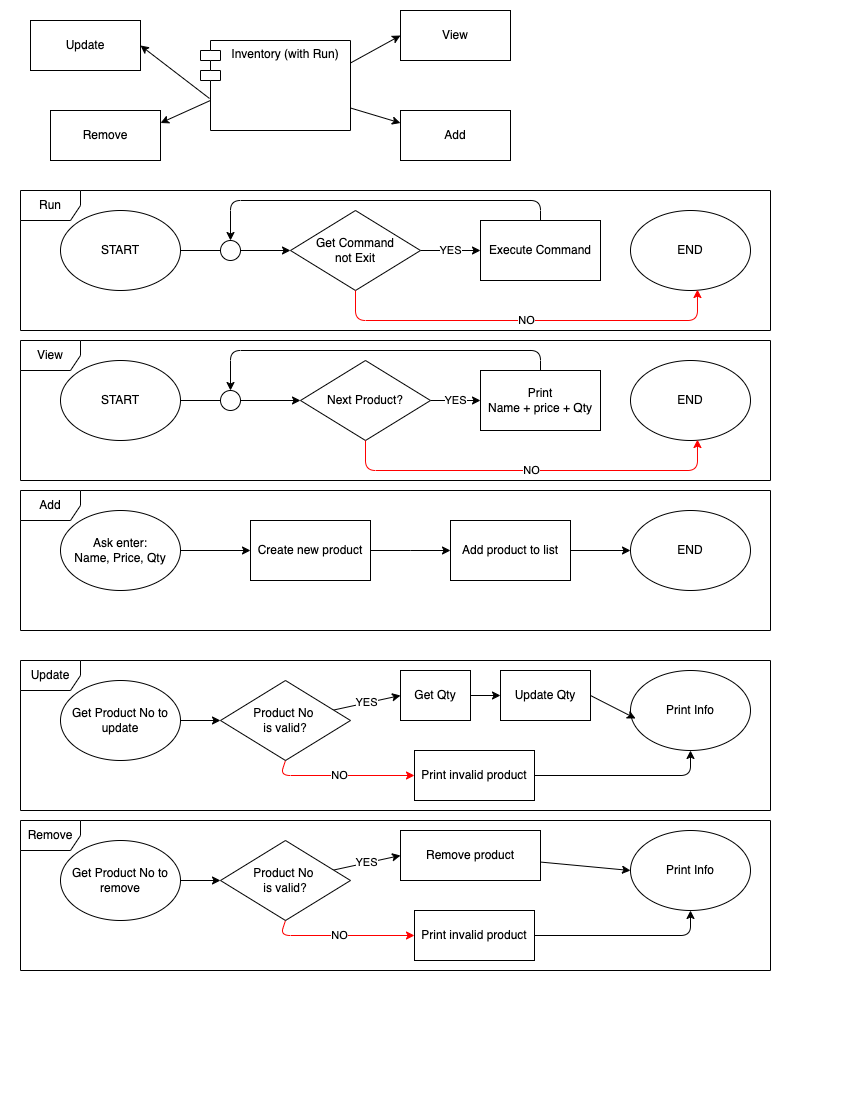

The diagram above was exported from draw.io. Its source (the exported page's mxGraphModel, read from the mxfile embedded in the PNG):
<mxGraphModel dx="954" dy="605" grid="1" gridSize="10" guides="1" tooltips="1" connect="1" arrows="1" fold="1" page="1" pageScale="1" pageWidth="850" pageHeight="1100" math="0" shadow="0">
  <root>
    <mxCell id="0" />
    <mxCell id="1" parent="0" />
    <mxCell id="eebEymiPcf9hJzysY4pm-63" value="Run" style="shape=umlFrame;whiteSpace=wrap;html=1;pointerEvents=0;" vertex="1" parent="1">
      <mxGeometry x="20" y="190" width="750" height="140" as="geometry" />
    </mxCell>
    <mxCell id="eebEymiPcf9hJzysY4pm-64" value="" style="edgeStyle=none;html=1;" edge="1" parent="1" source="eebEymiPcf9hJzysY4pm-65" target="eebEymiPcf9hJzysY4pm-67">
      <mxGeometry relative="1" as="geometry" />
    </mxCell>
    <mxCell id="eebEymiPcf9hJzysY4pm-65" value="START" style="ellipse;whiteSpace=wrap;html=1;" vertex="1" parent="1">
      <mxGeometry x="60" y="210" width="120" height="80" as="geometry" />
    </mxCell>
    <mxCell id="eebEymiPcf9hJzysY4pm-66" value="YES" style="edgeStyle=none;html=1;entryX=0;entryY=0.5;entryDx=0;entryDy=0;" edge="1" parent="1" source="eebEymiPcf9hJzysY4pm-67" target="eebEymiPcf9hJzysY4pm-71">
      <mxGeometry relative="1" as="geometry" />
    </mxCell>
    <mxCell id="eebEymiPcf9hJzysY4pm-67" value="Get Command&lt;div&gt;not Exit&lt;/div&gt;" style="rhombus;whiteSpace=wrap;html=1;" vertex="1" parent="1">
      <mxGeometry x="290" y="210" width="130" height="80" as="geometry" />
    </mxCell>
    <mxCell id="eebEymiPcf9hJzysY4pm-68" value="END" style="ellipse;whiteSpace=wrap;html=1;" vertex="1" parent="1">
      <mxGeometry x="630" y="210" width="120" height="80" as="geometry" />
    </mxCell>
    <mxCell id="eebEymiPcf9hJzysY4pm-69" value="" style="ellipse;whiteSpace=wrap;html=1;aspect=fixed;" vertex="1" parent="1">
      <mxGeometry x="220" y="240" width="20" height="20" as="geometry" />
    </mxCell>
    <mxCell id="eebEymiPcf9hJzysY4pm-70" style="edgeStyle=none;html=1;exitX=0.5;exitY=0;exitDx=0;exitDy=0;entryX=0.5;entryY=0;entryDx=0;entryDy=0;" edge="1" parent="1" source="eebEymiPcf9hJzysY4pm-71" target="eebEymiPcf9hJzysY4pm-69">
      <mxGeometry relative="1" as="geometry">
        <Array as="points">
          <mxPoint x="540" y="200" />
          <mxPoint x="230" y="200" />
        </Array>
      </mxGeometry>
    </mxCell>
    <mxCell id="eebEymiPcf9hJzysY4pm-71" value="Execute Command" style="rounded=0;whiteSpace=wrap;html=1;" vertex="1" parent="1">
      <mxGeometry x="480" y="220" width="120" height="60" as="geometry" />
    </mxCell>
    <mxCell id="eebEymiPcf9hJzysY4pm-72" value="NO" style="edgeStyle=none;html=1;exitX=0.5;exitY=1;exitDx=0;exitDy=0;entryX=0.558;entryY=0.988;entryDx=0;entryDy=0;entryPerimeter=0;strokeColor=#FF0000;" edge="1" parent="1" source="eebEymiPcf9hJzysY4pm-67" target="eebEymiPcf9hJzysY4pm-68">
      <mxGeometry relative="1" as="geometry">
        <Array as="points">
          <mxPoint x="355" y="320" />
          <mxPoint x="697" y="320" />
        </Array>
      </mxGeometry>
    </mxCell>
    <mxCell id="eebEymiPcf9hJzysY4pm-73" value="View" style="shape=umlFrame;whiteSpace=wrap;html=1;pointerEvents=0;" vertex="1" parent="1">
      <mxGeometry x="20" y="340" width="750" height="140" as="geometry" />
    </mxCell>
    <mxCell id="eebEymiPcf9hJzysY4pm-74" value="" style="edgeStyle=none;html=1;" edge="1" parent="1" source="eebEymiPcf9hJzysY4pm-75" target="eebEymiPcf9hJzysY4pm-77">
      <mxGeometry relative="1" as="geometry" />
    </mxCell>
    <mxCell id="eebEymiPcf9hJzysY4pm-75" value="START" style="ellipse;whiteSpace=wrap;html=1;" vertex="1" parent="1">
      <mxGeometry x="60" y="360" width="120" height="80" as="geometry" />
    </mxCell>
    <mxCell id="eebEymiPcf9hJzysY4pm-76" value="YES" style="edgeStyle=none;html=1;entryX=0;entryY=0.5;entryDx=0;entryDy=0;" edge="1" parent="1" source="eebEymiPcf9hJzysY4pm-77" target="eebEymiPcf9hJzysY4pm-81">
      <mxGeometry relative="1" as="geometry" />
    </mxCell>
    <mxCell id="eebEymiPcf9hJzysY4pm-77" value="Next Product?" style="rhombus;whiteSpace=wrap;html=1;" vertex="1" parent="1">
      <mxGeometry x="300" y="360" width="130" height="80" as="geometry" />
    </mxCell>
    <mxCell id="eebEymiPcf9hJzysY4pm-78" value="END" style="ellipse;whiteSpace=wrap;html=1;" vertex="1" parent="1">
      <mxGeometry x="630" y="360" width="120" height="80" as="geometry" />
    </mxCell>
    <mxCell id="eebEymiPcf9hJzysY4pm-79" value="" style="ellipse;whiteSpace=wrap;html=1;aspect=fixed;" vertex="1" parent="1">
      <mxGeometry x="220" y="390" width="20" height="20" as="geometry" />
    </mxCell>
    <mxCell id="eebEymiPcf9hJzysY4pm-80" style="edgeStyle=none;html=1;exitX=0.5;exitY=0;exitDx=0;exitDy=0;entryX=0.5;entryY=0;entryDx=0;entryDy=0;" edge="1" parent="1" source="eebEymiPcf9hJzysY4pm-81" target="eebEymiPcf9hJzysY4pm-79">
      <mxGeometry relative="1" as="geometry">
        <Array as="points">
          <mxPoint x="540" y="350" />
          <mxPoint x="230" y="350" />
        </Array>
      </mxGeometry>
    </mxCell>
    <mxCell id="eebEymiPcf9hJzysY4pm-81" value="Print&lt;div&gt;Name + price + Qty&lt;/div&gt;" style="rounded=0;whiteSpace=wrap;html=1;" vertex="1" parent="1">
      <mxGeometry x="480" y="370" width="120" height="60" as="geometry" />
    </mxCell>
    <mxCell id="eebEymiPcf9hJzysY4pm-82" value="NO" style="edgeStyle=none;html=1;exitX=0.5;exitY=1;exitDx=0;exitDy=0;entryX=0.558;entryY=0.988;entryDx=0;entryDy=0;entryPerimeter=0;strokeColor=#FF0000;" edge="1" parent="1" source="eebEymiPcf9hJzysY4pm-77" target="eebEymiPcf9hJzysY4pm-78">
      <mxGeometry relative="1" as="geometry">
        <Array as="points">
          <mxPoint x="365" y="470" />
          <mxPoint x="697" y="470" />
        </Array>
      </mxGeometry>
    </mxCell>
    <mxCell id="eebEymiPcf9hJzysY4pm-83" value="Update" style="shape=umlFrame;whiteSpace=wrap;html=1;pointerEvents=0;" vertex="1" parent="1">
      <mxGeometry x="20" y="660" width="750" height="150" as="geometry" />
    </mxCell>
    <mxCell id="eebEymiPcf9hJzysY4pm-84" value="" style="edgeStyle=none;html=1;" edge="1" parent="1" source="eebEymiPcf9hJzysY4pm-85" target="eebEymiPcf9hJzysY4pm-88">
      <mxGeometry relative="1" as="geometry" />
    </mxCell>
    <mxCell id="eebEymiPcf9hJzysY4pm-85" value="Get Product No to&lt;div&gt;update&lt;/div&gt;" style="ellipse;whiteSpace=wrap;html=1;" vertex="1" parent="1">
      <mxGeometry x="60" y="680" width="120" height="80" as="geometry" />
    </mxCell>
    <mxCell id="eebEymiPcf9hJzysY4pm-86" value="NO" style="edgeStyle=none;html=1;exitX=0.5;exitY=1;exitDx=0;exitDy=0;entryX=0;entryY=0.5;entryDx=0;entryDy=0;strokeColor=#FF0000;" edge="1" parent="1" source="eebEymiPcf9hJzysY4pm-88" target="eebEymiPcf9hJzysY4pm-92">
      <mxGeometry relative="1" as="geometry">
        <Array as="points">
          <mxPoint x="280" y="775" />
        </Array>
      </mxGeometry>
    </mxCell>
    <mxCell id="eebEymiPcf9hJzysY4pm-87" value="YES" style="edgeStyle=none;html=1;entryX=0;entryY=0.5;entryDx=0;entryDy=0;" edge="1" parent="1" source="eebEymiPcf9hJzysY4pm-88" target="eebEymiPcf9hJzysY4pm-94">
      <mxGeometry relative="1" as="geometry" />
    </mxCell>
    <mxCell id="eebEymiPcf9hJzysY4pm-88" value="Product No&amp;nbsp;&lt;div&gt;is valid?&lt;/div&gt;" style="rhombus;whiteSpace=wrap;html=1;" vertex="1" parent="1">
      <mxGeometry x="220" y="680" width="130" height="80" as="geometry" />
    </mxCell>
    <mxCell id="eebEymiPcf9hJzysY4pm-89" value="Print Info" style="ellipse;whiteSpace=wrap;html=1;" vertex="1" parent="1">
      <mxGeometry x="630" y="670" width="120" height="80" as="geometry" />
    </mxCell>
    <mxCell id="eebEymiPcf9hJzysY4pm-90" style="edgeStyle=none;html=1;entryX=0.042;entryY=0.6;entryDx=0;entryDy=0;entryPerimeter=0;exitX=1;exitY=0.5;exitDx=0;exitDy=0;" edge="1" parent="1" source="eebEymiPcf9hJzysY4pm-95" target="eebEymiPcf9hJzysY4pm-89">
      <mxGeometry relative="1" as="geometry">
        <mxPoint x="580" y="720" as="sourcePoint" />
      </mxGeometry>
    </mxCell>
    <mxCell id="eebEymiPcf9hJzysY4pm-91" style="edgeStyle=none;html=1;entryX=0.5;entryY=1;entryDx=0;entryDy=0;exitX=1;exitY=0.5;exitDx=0;exitDy=0;" edge="1" parent="1" source="eebEymiPcf9hJzysY4pm-92" target="eebEymiPcf9hJzysY4pm-89">
      <mxGeometry relative="1" as="geometry">
        <mxPoint x="540" y="770" as="sourcePoint" />
        <Array as="points">
          <mxPoint x="690" y="775" />
        </Array>
      </mxGeometry>
    </mxCell>
    <mxCell id="eebEymiPcf9hJzysY4pm-92" value="Print invalid product" style="rounded=0;whiteSpace=wrap;html=1;" vertex="1" parent="1">
      <mxGeometry x="414" y="750" width="120" height="50" as="geometry" />
    </mxCell>
    <mxCell id="eebEymiPcf9hJzysY4pm-93" style="edgeStyle=none;html=1;entryX=0;entryY=0.5;entryDx=0;entryDy=0;" edge="1" parent="1" source="eebEymiPcf9hJzysY4pm-94" target="eebEymiPcf9hJzysY4pm-95">
      <mxGeometry relative="1" as="geometry" />
    </mxCell>
    <mxCell id="eebEymiPcf9hJzysY4pm-94" value="Get Qty" style="rounded=0;whiteSpace=wrap;html=1;" vertex="1" parent="1">
      <mxGeometry x="400" y="670" width="70" height="50" as="geometry" />
    </mxCell>
    <mxCell id="eebEymiPcf9hJzysY4pm-95" value="Update Qty" style="rounded=0;whiteSpace=wrap;html=1;" vertex="1" parent="1">
      <mxGeometry x="500" y="670" width="90" height="50" as="geometry" />
    </mxCell>
    <mxCell id="eebEymiPcf9hJzysY4pm-96" value="Remove" style="shape=umlFrame;whiteSpace=wrap;html=1;pointerEvents=0;" vertex="1" parent="1">
      <mxGeometry x="20" y="820" width="750" height="150" as="geometry" />
    </mxCell>
    <mxCell id="eebEymiPcf9hJzysY4pm-97" value="" style="edgeStyle=none;html=1;" edge="1" parent="1" source="eebEymiPcf9hJzysY4pm-98" target="eebEymiPcf9hJzysY4pm-101">
      <mxGeometry relative="1" as="geometry" />
    </mxCell>
    <mxCell id="eebEymiPcf9hJzysY4pm-98" value="Get Product No to&lt;div&gt;remove&lt;/div&gt;" style="ellipse;whiteSpace=wrap;html=1;" vertex="1" parent="1">
      <mxGeometry x="60" y="840" width="120" height="80" as="geometry" />
    </mxCell>
    <mxCell id="eebEymiPcf9hJzysY4pm-99" value="NO" style="edgeStyle=none;html=1;exitX=0.5;exitY=1;exitDx=0;exitDy=0;entryX=0;entryY=0.5;entryDx=0;entryDy=0;strokeColor=#FF0000;" edge="1" parent="1" source="eebEymiPcf9hJzysY4pm-101" target="eebEymiPcf9hJzysY4pm-104">
      <mxGeometry relative="1" as="geometry">
        <Array as="points">
          <mxPoint x="280" y="935" />
        </Array>
      </mxGeometry>
    </mxCell>
    <mxCell id="eebEymiPcf9hJzysY4pm-100" value="YES" style="edgeStyle=none;html=1;entryX=0;entryY=0.5;entryDx=0;entryDy=0;" edge="1" parent="1" source="eebEymiPcf9hJzysY4pm-101" target="eebEymiPcf9hJzysY4pm-106">
      <mxGeometry relative="1" as="geometry" />
    </mxCell>
    <mxCell id="eebEymiPcf9hJzysY4pm-101" value="Product No&amp;nbsp;&lt;div&gt;is valid?&lt;/div&gt;" style="rhombus;whiteSpace=wrap;html=1;" vertex="1" parent="1">
      <mxGeometry x="220" y="840" width="130" height="80" as="geometry" />
    </mxCell>
    <mxCell id="eebEymiPcf9hJzysY4pm-102" value="Print Info" style="ellipse;whiteSpace=wrap;html=1;" vertex="1" parent="1">
      <mxGeometry x="630" y="830" width="120" height="80" as="geometry" />
    </mxCell>
    <mxCell id="eebEymiPcf9hJzysY4pm-103" style="edgeStyle=none;html=1;entryX=0.5;entryY=1;entryDx=0;entryDy=0;exitX=1;exitY=0.5;exitDx=0;exitDy=0;" edge="1" parent="1" source="eebEymiPcf9hJzysY4pm-104" target="eebEymiPcf9hJzysY4pm-102">
      <mxGeometry relative="1" as="geometry">
        <mxPoint x="540" y="930" as="sourcePoint" />
        <Array as="points">
          <mxPoint x="690" y="935" />
        </Array>
      </mxGeometry>
    </mxCell>
    <mxCell id="eebEymiPcf9hJzysY4pm-104" value="Print invalid product" style="rounded=0;whiteSpace=wrap;html=1;" vertex="1" parent="1">
      <mxGeometry x="414" y="910" width="120" height="50" as="geometry" />
    </mxCell>
    <mxCell id="eebEymiPcf9hJzysY4pm-105" style="edgeStyle=none;html=1;entryX=0;entryY=0.5;entryDx=0;entryDy=0;" edge="1" parent="1" source="eebEymiPcf9hJzysY4pm-106" target="eebEymiPcf9hJzysY4pm-102">
      <mxGeometry relative="1" as="geometry" />
    </mxCell>
    <mxCell id="eebEymiPcf9hJzysY4pm-106" value="Remove product" style="rounded=0;whiteSpace=wrap;html=1;" vertex="1" parent="1">
      <mxGeometry x="400" y="830" width="140" height="50" as="geometry" />
    </mxCell>
    <mxCell id="eebEymiPcf9hJzysY4pm-107" value="Add" style="shape=umlFrame;whiteSpace=wrap;html=1;pointerEvents=0;" vertex="1" parent="1">
      <mxGeometry x="20" y="490" width="750" height="140" as="geometry" />
    </mxCell>
    <mxCell id="eebEymiPcf9hJzysY4pm-108" style="edgeStyle=orthogonalEdgeStyle;rounded=0;orthogonalLoop=1;jettySize=auto;html=1;" edge="1" parent="1" source="eebEymiPcf9hJzysY4pm-109" target="eebEymiPcf9hJzysY4pm-112">
      <mxGeometry relative="1" as="geometry" />
    </mxCell>
    <mxCell id="eebEymiPcf9hJzysY4pm-109" value="Ask enter:&lt;div&gt;Name, Price, Qty&lt;/div&gt;" style="ellipse;whiteSpace=wrap;html=1;" vertex="1" parent="1">
      <mxGeometry x="60" y="510" width="120" height="80" as="geometry" />
    </mxCell>
    <mxCell id="eebEymiPcf9hJzysY4pm-110" value="END" style="ellipse;whiteSpace=wrap;html=1;" vertex="1" parent="1">
      <mxGeometry x="630" y="510" width="120" height="80" as="geometry" />
    </mxCell>
    <mxCell id="eebEymiPcf9hJzysY4pm-111" value="" style="edgeStyle=orthogonalEdgeStyle;rounded=0;orthogonalLoop=1;jettySize=auto;html=1;" edge="1" parent="1" source="eebEymiPcf9hJzysY4pm-112">
      <mxGeometry relative="1" as="geometry">
        <mxPoint x="450" y="550" as="targetPoint" />
      </mxGeometry>
    </mxCell>
    <mxCell id="eebEymiPcf9hJzysY4pm-112" value="Create new product" style="rounded=0;whiteSpace=wrap;html=1;" vertex="1" parent="1">
      <mxGeometry x="250" y="520" width="120" height="60" as="geometry" />
    </mxCell>
    <mxCell id="eebEymiPcf9hJzysY4pm-113" style="edgeStyle=orthogonalEdgeStyle;rounded=0;orthogonalLoop=1;jettySize=auto;html=1;entryX=0;entryY=0.5;entryDx=0;entryDy=0;" edge="1" parent="1" source="eebEymiPcf9hJzysY4pm-114" target="eebEymiPcf9hJzysY4pm-110">
      <mxGeometry relative="1" as="geometry" />
    </mxCell>
    <mxCell id="eebEymiPcf9hJzysY4pm-114" value="Add product to list" style="rounded=0;whiteSpace=wrap;html=1;" vertex="1" parent="1">
      <mxGeometry x="450" y="520" width="120" height="60" as="geometry" />
    </mxCell>
    <mxCell id="eebEymiPcf9hJzysY4pm-115" style="edgeStyle=none;html=1;exitX=1;exitY=0.25;exitDx=0;exitDy=0;entryX=0;entryY=0.5;entryDx=0;entryDy=0;" edge="1" parent="1" source="eebEymiPcf9hJzysY4pm-119" target="eebEymiPcf9hJzysY4pm-120">
      <mxGeometry relative="1" as="geometry" />
    </mxCell>
    <mxCell id="eebEymiPcf9hJzysY4pm-116" style="edgeStyle=none;html=1;exitX=1;exitY=0.75;exitDx=0;exitDy=0;entryX=0;entryY=0.25;entryDx=0;entryDy=0;" edge="1" parent="1" source="eebEymiPcf9hJzysY4pm-119" target="eebEymiPcf9hJzysY4pm-121">
      <mxGeometry relative="1" as="geometry" />
    </mxCell>
    <mxCell id="eebEymiPcf9hJzysY4pm-117" style="edgeStyle=none;html=1;entryX=1;entryY=0.5;entryDx=0;entryDy=0;exitX=0.06;exitY=0.644;exitDx=0;exitDy=0;exitPerimeter=0;" edge="1" parent="1" source="eebEymiPcf9hJzysY4pm-119" target="eebEymiPcf9hJzysY4pm-122">
      <mxGeometry relative="1" as="geometry" />
    </mxCell>
    <mxCell id="eebEymiPcf9hJzysY4pm-118" style="edgeStyle=none;html=1;entryX=1;entryY=0.25;entryDx=0;entryDy=0;exitX=0.08;exitY=0.656;exitDx=0;exitDy=0;exitPerimeter=0;" edge="1" parent="1" source="eebEymiPcf9hJzysY4pm-119" target="eebEymiPcf9hJzysY4pm-123">
      <mxGeometry relative="1" as="geometry" />
    </mxCell>
    <mxCell id="eebEymiPcf9hJzysY4pm-119" value="Inventory (with Run)" style="shape=module;align=left;spacingLeft=20;align=center;verticalAlign=top;whiteSpace=wrap;html=1;" vertex="1" parent="1">
      <mxGeometry x="200" y="40" width="150" height="90" as="geometry" />
    </mxCell>
    <mxCell id="eebEymiPcf9hJzysY4pm-120" value="View" style="html=1;whiteSpace=wrap;" vertex="1" parent="1">
      <mxGeometry x="400" y="10" width="110" height="50" as="geometry" />
    </mxCell>
    <mxCell id="eebEymiPcf9hJzysY4pm-121" value="Add" style="html=1;whiteSpace=wrap;" vertex="1" parent="1">
      <mxGeometry x="400" y="110" width="110" height="50" as="geometry" />
    </mxCell>
    <mxCell id="eebEymiPcf9hJzysY4pm-122" value="Update" style="html=1;whiteSpace=wrap;" vertex="1" parent="1">
      <mxGeometry x="30" y="20" width="110" height="50" as="geometry" />
    </mxCell>
    <mxCell id="eebEymiPcf9hJzysY4pm-123" value="Remove" style="html=1;whiteSpace=wrap;" vertex="1" parent="1">
      <mxGeometry x="50" y="110" width="110" height="50" as="geometry" />
    </mxCell>
  </root>
</mxGraphModel>